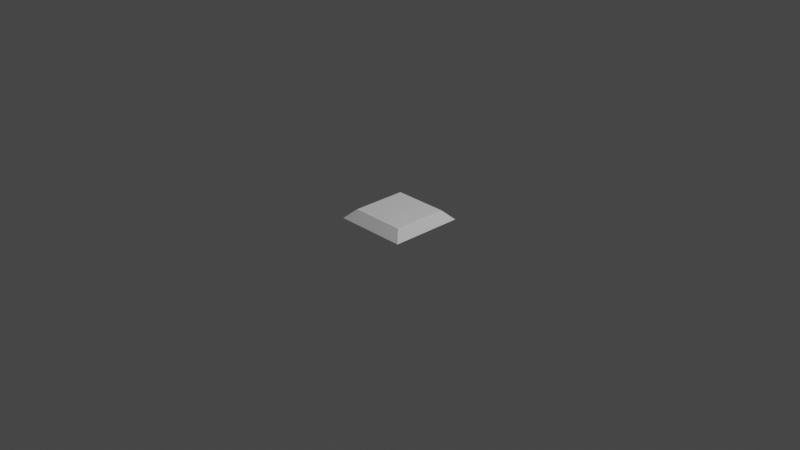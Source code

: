 # Source: stud.blend  (saved by Blender 2.81.16; exported with 4.5.12 LTS)
import bpy
from mathutils import Matrix  # noqa: F401  (used for matrix-valued properties, if any)

bpy.ops.wm.read_factory_settings(use_empty=True)
scene = bpy.context.scene
scene.name = 'Scene'

# ---- collections
col_collection = bpy.data.collections.new('Collection'); scene.collection.children.link(col_collection)

# ---- world
world_world = bpy.data.worlds.new('World'); scene.world = world_world
world_world.use_nodes = True; world_world.node_tree.nodes.clear()
_N = world_world.node_tree.nodes; _L = world_world.node_tree.links
n0 = _N.new('ShaderNodeOutputWorld'); n0.name = 'World Output'; n0.location = (300, 300)
n1 = _N.new('ShaderNodeBackground'); n1.name = 'Background'; n1.location = (10, 300)
n1.inputs[0].default_value = (0.05088, 0.05088, 0.05088, 1.0)
_L.new(n1.outputs[0], n0.inputs[0])
n0.is_active_output = True
world_world.color = (0.05088, 0.05088, 0.05088)
world_world.use_sun_shadow = False
world_world.sun_shadow_jitter_overblur = 0.0

# ---- cameras
cam_camera = bpy.data.cameras.new('Camera')
cam_camera.clip_end = 100.0
cam_camera.ortho_scale = 7.314

# ---- lights
light_light = bpy.data.lights.new('Light', 'POINT')
light_light.transmission_factor = 0.0
light_light.energy = 1000.0
light_light.shadow_soft_size = 0.1
light_light.shadow_maximum_resolution = 0.006
light_light.use_absolute_resolution = True

# ---- meshes
me_plane_002 = bpy.data.meshes.new('Plane.002')
me_plane_002.from_pydata([(-0.4, -0.4, 0.0), (0.4, -0.4, 0.0), (-0.4, 0.4, 0.0), (0.4, 0.4, 0.0), (-0.3, 0.3, 0.1), (-0.4, 0.4, 0.0), (-0.4, -0.4, 0.0), (-0.3, -0.3, 0.1), (0.4, -0.4, 0.0), (0.3, -0.3, 0.1), (0.4, 0.4, 0.0), (0.3, 0.3, 0.1)], [], [(0, 2, 3, 1), (3, 2, 5, 10), (7, 9, 11, 4), (0, 1, 8, 6), (1, 3, 10, 8), (5, 6, 7, 4), (6, 8, 9, 7), (8, 10, 11, 9), (10, 5, 4, 11), (2, 0, 6, 5)])
_uv = me_plane_002.uv_layers.new(name='UVMap')
_uv.uv.foreach_set('vector', [0.0, 0.0, 0.0, 1.0, 1.0, 1.0, 1.0, 0.0, 1.0, 1.0, 0.0, 1.0, 0.0, 1.0, 1.0, 1.0, 0.125, 0.125, 0.875, 0.125, 0.875, 0.875, 0.125, 0.875, 0.0, 0.0, 1.0, 0.0, 1.0, 0.0, 0.0, 0.0, 1.0, 0.0, 1.0, 1.0, 1.0, 1.0, 1.0, 0.0, 0.0, 1.0, 0.0, 0.0, 0.125, 0.125, 0.125, 0.875, 0.0, 0.0, 1.0, 0.0, 0.875, 0.125, 0.125, 0.125, 1.0, 0.0, 1.0, 1.0, 0.875, 0.875, 0.875, 0.125, 1.0, 1.0, 0.0, 1.0, 0.125, 0.875, 0.875, 0.875, 0.0, 1.0, 0.0, 0.0, 0.0, 0.0, 0.0, 1.0])
me_plane_002.use_remesh_fix_poles = True
me_plane_002.use_remesh_preserve_attributes = False
me_plane_002.use_mirror_vertex_groups = False
me_plane_002.update()

# ---- objects
ob_light = bpy.data.objects.new('Light', light_light)
ob_camera = bpy.data.objects.new('Camera', cam_camera)
ob_plane = bpy.data.objects.new('Plane', me_plane_002)

# ---- transforms, parenting, visibility, modifiers, constraints
ob_light.location = (4.076, 1.005, 5.904)
ob_light.rotation_euler = (0.6503, 0.05522, 1.866)
ob_light.lock_rotations_4d = False
ob_light.empty_display_type = 'ARROWS'
ob_light.color = (0.0, 0.0, 0.0, 0.0)
ob_light.lineart.crease_threshold = 0.0
ob_camera.location = (7.359, -6.926, 4.958)
ob_camera.rotation_euler = (1.109, 0.0, 0.8149)
ob_camera.lock_rotations_4d = False
ob_camera.empty_display_type = 'ARROWS'
ob_camera.color = (0.0, 0.0, 0.0, 0.0)
ob_camera.display_type = 'WIRE'
ob_camera.lineart.crease_threshold = 0.0
ob_plane.location = (0.0, 0.0, 0.0)
ob_plane.lineart.crease_threshold = 0.0

# ---- collection membership
col_collection.objects.link(ob_light)
col_collection.objects.link(ob_camera)
col_collection.objects.link(ob_plane)

# ---- scene / render settings (as saved in the file)
scene.camera = ob_camera
scene.frame_start = 1; scene.frame_end = 250; scene.frame_set(1)
scene.render.engine = 'BLENDER_EEVEE_NEXT'
scene.cycles.use_denoising = False
scene.cycles.samples = 128
scene.cycles.sampling_pattern = 'TABULATED_SOBOL'
scene.cycles.use_adaptive_sampling = False
scene.cycles.use_light_tree = False
scene.view_settings.view_transform = 'Filmic'
bpy.context.view_layer.update()
